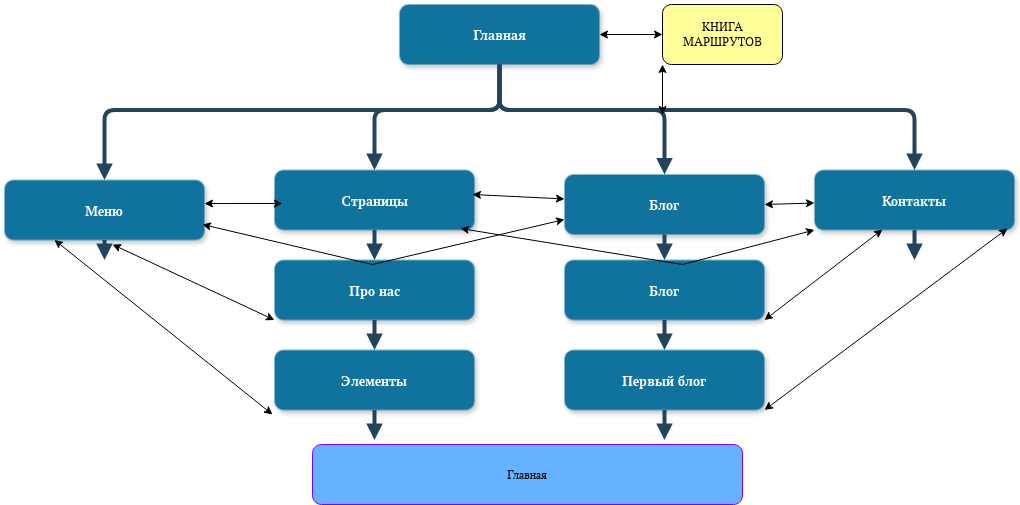

The diagram above was exported from draw.io. Its source (the exported page's mxGraphModel, read from the mxfile embedded in the PNG):
<mxGraphModel dx="1434" dy="750" grid="1" gridSize="10" guides="1" tooltips="1" connect="1" arrows="1" fold="1" page="1" pageScale="1.5" pageWidth="1169" pageHeight="827" background="none" math="0" shadow="0">
  <root>
    <mxCell id="0" />
    <mxCell id="1" parent="0" />
    <mxCell id="2" value="Главная " style="rounded=1;fillColor=#10739E;strokeColor=none;shadow=1;gradientColor=none;fontStyle=1;fontColor=#FFFFFF;fontSize=14;" parent="1" vertex="1">
      <mxGeometry x="677" y="450" width="200" height="60" as="geometry" />
    </mxCell>
    <mxCell id="8" value="Меню " style="rounded=1;fillColor=#10739E;strokeColor=none;shadow=1;gradientColor=none;fontStyle=1;fontColor=#FFFFFF;fontSize=14;" parent="1" vertex="1">
      <mxGeometry x="282" y="625.5" width="200" height="60" as="geometry" />
    </mxCell>
    <mxCell id="13" value="Страницы" style="rounded=1;fillColor=#10739E;strokeColor=none;shadow=1;gradientColor=none;fontStyle=1;fontColor=#FFFFFF;fontSize=14;" parent="1" vertex="1">
      <mxGeometry x="552" y="615.5" width="200" height="60" as="geometry" />
    </mxCell>
    <mxCell id="14" value="Про нас " style="rounded=1;fillColor=#10739E;strokeColor=none;shadow=1;gradientColor=none;fontStyle=1;fontColor=#FFFFFF;fontSize=14;" parent="1" vertex="1">
      <mxGeometry x="552" y="705.5" width="200" height="60" as="geometry" />
    </mxCell>
    <mxCell id="15" value="Элементы" style="rounded=1;fillColor=#10739E;strokeColor=none;shadow=1;gradientColor=none;fontStyle=1;fontColor=#FFFFFF;fontSize=14;" parent="1" vertex="1">
      <mxGeometry x="552" y="795.5" width="200" height="60" as="geometry" />
    </mxCell>
    <mxCell id="18" value="Блог" style="rounded=1;fillColor=#10739E;strokeColor=none;shadow=1;gradientColor=none;fontStyle=1;fontColor=#FFFFFF;fontSize=14;" parent="1" vertex="1">
      <mxGeometry x="842" y="620" width="200" height="60" as="geometry" />
    </mxCell>
    <mxCell id="19" value="Блог" style="rounded=1;fillColor=#10739E;strokeColor=none;shadow=1;gradientColor=none;fontStyle=1;fontColor=#FFFFFF;fontSize=14;" parent="1" vertex="1">
      <mxGeometry x="842" y="705.5" width="200" height="60" as="geometry" />
    </mxCell>
    <mxCell id="20" value="Первый блог " style="rounded=1;fillColor=#10739E;strokeColor=none;shadow=1;gradientColor=none;fontStyle=1;fontColor=#FFFFFF;fontSize=14;" parent="1" vertex="1">
      <mxGeometry x="842" y="795.5" width="200" height="60" as="geometry" />
    </mxCell>
    <mxCell id="23" value="Контакты" style="rounded=1;fillColor=#10739E;strokeColor=none;shadow=1;gradientColor=none;fontStyle=1;fontColor=#FFFFFF;fontSize=14;" parent="1" vertex="1">
      <mxGeometry x="1092" y="615.5" width="200" height="60" as="geometry" />
    </mxCell>
    <mxCell id="34" value="" style="edgeStyle=elbowEdgeStyle;elbow=vertical;strokeWidth=4;endArrow=block;endFill=1;fontStyle=1;strokeColor=#23445D;" parent="1" source="2" target="8" edge="1">
      <mxGeometry x="22" y="165.5" width="100" height="100" as="geometry">
        <mxPoint x="690" y="360" as="sourcePoint" />
        <mxPoint x="122" y="165.5" as="targetPoint" />
        <Array as="points">
          <mxPoint x="552" y="555.5" />
        </Array>
      </mxGeometry>
    </mxCell>
    <mxCell id="37" value="" style="edgeStyle=elbowEdgeStyle;elbow=vertical;strokeWidth=4;endArrow=block;endFill=1;fontStyle=1;strokeColor=#23445D;" parent="1" source="2" target="23" edge="1">
      <mxGeometry x="22" y="165.5" width="100" height="100" as="geometry">
        <mxPoint x="690" y="360" as="sourcePoint" />
        <mxPoint x="122" y="165.5" as="targetPoint" />
        <Array as="points">
          <mxPoint x="972" y="555.5" />
        </Array>
      </mxGeometry>
    </mxCell>
    <mxCell id="38" value="" style="edgeStyle=elbowEdgeStyle;elbow=vertical;strokeWidth=4;endArrow=block;endFill=1;fontStyle=1;strokeColor=#23445D;" parent="1" source="8" edge="1">
      <mxGeometry x="62" y="165.5" width="100" height="100" as="geometry">
        <mxPoint x="62" y="265.5" as="sourcePoint" />
        <mxPoint x="382" y="705.5" as="targetPoint" />
      </mxGeometry>
    </mxCell>
    <mxCell id="42" value="" style="edgeStyle=elbowEdgeStyle;elbow=vertical;strokeWidth=4;endArrow=block;endFill=1;fontStyle=1;strokeColor=#23445D;" parent="1" source="13" target="14" edge="1">
      <mxGeometry x="62" y="165.5" width="100" height="100" as="geometry">
        <mxPoint x="62" y="265.5" as="sourcePoint" />
        <mxPoint x="162" y="165.5" as="targetPoint" />
      </mxGeometry>
    </mxCell>
    <mxCell id="43" value="" style="edgeStyle=elbowEdgeStyle;elbow=vertical;strokeWidth=4;endArrow=block;endFill=1;fontStyle=1;strokeColor=#23445D;" parent="1" source="14" target="15" edge="1">
      <mxGeometry x="62" y="175.5" width="100" height="100" as="geometry">
        <mxPoint x="62" y="275.5" as="sourcePoint" />
        <mxPoint x="162" y="175.5" as="targetPoint" />
      </mxGeometry>
    </mxCell>
    <mxCell id="44" value="" style="edgeStyle=elbowEdgeStyle;elbow=vertical;strokeWidth=4;endArrow=block;endFill=1;fontStyle=1;strokeColor=#23445D;" parent="1" source="15" edge="1">
      <mxGeometry x="62" y="185.5" width="100" height="100" as="geometry">
        <mxPoint x="62" y="285.5" as="sourcePoint" />
        <mxPoint x="652" y="885.5" as="targetPoint" />
      </mxGeometry>
    </mxCell>
    <mxCell id="46" value="" style="edgeStyle=elbowEdgeStyle;elbow=vertical;strokeWidth=4;endArrow=block;endFill=1;fontStyle=1;strokeColor=#23445D;" parent="1" source="18" target="19" edge="1">
      <mxGeometry x="72" y="165.5" width="100" height="100" as="geometry">
        <mxPoint x="72" y="265.5" as="sourcePoint" />
        <mxPoint x="172" y="165.5" as="targetPoint" />
      </mxGeometry>
    </mxCell>
    <mxCell id="47" value="" style="edgeStyle=elbowEdgeStyle;elbow=vertical;strokeWidth=4;endArrow=block;endFill=1;fontStyle=1;strokeColor=#23445D;" parent="1" source="19" target="20" edge="1">
      <mxGeometry x="72" y="175.5" width="100" height="100" as="geometry">
        <mxPoint x="72" y="275.5" as="sourcePoint" />
        <mxPoint x="172" y="175.5" as="targetPoint" />
      </mxGeometry>
    </mxCell>
    <mxCell id="48" value="" style="edgeStyle=elbowEdgeStyle;elbow=vertical;strokeWidth=4;endArrow=block;endFill=1;fontStyle=1;strokeColor=#23445D;" parent="1" source="20" edge="1">
      <mxGeometry x="72" y="185.5" width="100" height="100" as="geometry">
        <mxPoint x="72" y="285.5" as="sourcePoint" />
        <mxPoint x="942" y="885.5" as="targetPoint" />
      </mxGeometry>
    </mxCell>
    <mxCell id="50" value="" style="edgeStyle=elbowEdgeStyle;elbow=vertical;strokeWidth=4;endArrow=block;endFill=1;fontStyle=1;strokeColor=#23445D;" parent="1" source="23" edge="1">
      <mxGeometry x="72" y="165.5" width="100" height="100" as="geometry">
        <mxPoint x="72" y="265.5" as="sourcePoint" />
        <mxPoint x="1192" y="705.5" as="targetPoint" />
      </mxGeometry>
    </mxCell>
    <mxCell id="54" value="" style="edgeStyle=elbowEdgeStyle;elbow=vertical;strokeWidth=4;endArrow=block;endFill=1;fontStyle=1;strokeColor=#23445D;" parent="1" source="2" target="13" edge="1">
      <mxGeometry x="22" y="165.5" width="100" height="100" as="geometry">
        <mxPoint x="652" y="360" as="sourcePoint" />
        <mxPoint x="122" y="165.5" as="targetPoint" />
        <Array as="points">
          <mxPoint x="652" y="555.5" />
        </Array>
      </mxGeometry>
    </mxCell>
    <mxCell id="55" value="" style="edgeStyle=elbowEdgeStyle;elbow=vertical;strokeWidth=4;endArrow=block;endFill=1;fontStyle=1;strokeColor=#23445D;" parent="1" source="2" target="18" edge="1">
      <mxGeometry x="22" y="165.5" width="100" height="100" as="geometry">
        <mxPoint x="690" y="360" as="sourcePoint" />
        <mxPoint x="122" y="165.5" as="targetPoint" />
        <Array as="points">
          <mxPoint x="942" y="555.5" />
        </Array>
      </mxGeometry>
    </mxCell>
    <mxCell id="ev6-65QE4elRf1AIjXQW-56" value="" style="endArrow=classic;startArrow=classic;html=1;rounded=0;exitX=1;exitY=0.5;exitDx=0;exitDy=0;" edge="1" parent="1" source="18" target="23">
      <mxGeometry width="50" height="50" relative="1" as="geometry">
        <mxPoint x="720" y="630" as="sourcePoint" />
        <mxPoint x="770" y="580" as="targetPoint" />
      </mxGeometry>
    </mxCell>
    <mxCell id="ev6-65QE4elRf1AIjXQW-57" value="" style="endArrow=classic;startArrow=classic;html=1;rounded=0;exitX=0.99;exitY=0.408;exitDx=0;exitDy=0;exitPerimeter=0;entryX=0;entryY=0.408;entryDx=0;entryDy=0;entryPerimeter=0;" edge="1" parent="1" source="13" target="18">
      <mxGeometry width="50" height="50" relative="1" as="geometry">
        <mxPoint x="720" y="630" as="sourcePoint" />
        <mxPoint x="840" y="630" as="targetPoint" />
      </mxGeometry>
    </mxCell>
    <mxCell id="ev6-65QE4elRf1AIjXQW-58" value="" style="endArrow=classic;startArrow=classic;html=1;rounded=0;exitX=1;exitY=0.392;exitDx=0;exitDy=0;exitPerimeter=0;" edge="1" parent="1" source="8">
      <mxGeometry width="50" height="50" relative="1" as="geometry">
        <mxPoint x="720" y="630" as="sourcePoint" />
        <mxPoint x="560" y="649" as="targetPoint" />
      </mxGeometry>
    </mxCell>
    <mxCell id="ev6-65QE4elRf1AIjXQW-59" value="" style="endArrow=classic;startArrow=classic;html=1;rounded=0;exitX=0;exitY=0.75;exitDx=0;exitDy=0;" edge="1" parent="1" source="18">
      <mxGeometry width="50" height="50" relative="1" as="geometry">
        <mxPoint x="720" y="630" as="sourcePoint" />
        <mxPoint x="480" y="670" as="targetPoint" />
        <Array as="points">
          <mxPoint x="650" y="710" />
        </Array>
      </mxGeometry>
    </mxCell>
    <mxCell id="ev6-65QE4elRf1AIjXQW-60" value="" style="endArrow=classic;startArrow=classic;html=1;rounded=0;entryX=0;entryY=1;entryDx=0;entryDy=0;exitX=0.93;exitY=0.975;exitDx=0;exitDy=0;exitPerimeter=0;" edge="1" parent="1" source="13" target="23">
      <mxGeometry width="50" height="50" relative="1" as="geometry">
        <mxPoint x="720" y="630" as="sourcePoint" />
        <mxPoint x="770" y="580" as="targetPoint" />
        <Array as="points">
          <mxPoint x="960" y="710" />
        </Array>
      </mxGeometry>
    </mxCell>
    <mxCell id="ev6-65QE4elRf1AIjXQW-61" value="" style="endArrow=classic;startArrow=classic;html=1;rounded=0;entryX=0;entryY=1;entryDx=0;entryDy=0;" edge="1" parent="1" target="14">
      <mxGeometry width="50" height="50" relative="1" as="geometry">
        <mxPoint x="390" y="690" as="sourcePoint" />
        <mxPoint x="770" y="580" as="targetPoint" />
      </mxGeometry>
    </mxCell>
    <mxCell id="ev6-65QE4elRf1AIjXQW-62" value="" style="endArrow=classic;startArrow=classic;html=1;rounded=0;exitX=0.25;exitY=1;exitDx=0;exitDy=0;" edge="1" parent="1" source="8">
      <mxGeometry width="50" height="50" relative="1" as="geometry">
        <mxPoint x="720" y="630" as="sourcePoint" />
        <mxPoint x="550" y="860" as="targetPoint" />
      </mxGeometry>
    </mxCell>
    <mxCell id="ev6-65QE4elRf1AIjXQW-63" value="" style="endArrow=classic;startArrow=classic;html=1;rounded=0;entryX=0.965;entryY=0.975;entryDx=0;entryDy=0;entryPerimeter=0;exitX=1;exitY=1;exitDx=0;exitDy=0;" edge="1" parent="1" source="20" target="23">
      <mxGeometry width="50" height="50" relative="1" as="geometry">
        <mxPoint x="720" y="630" as="sourcePoint" />
        <mxPoint x="770" y="580" as="targetPoint" />
      </mxGeometry>
    </mxCell>
    <mxCell id="ev6-65QE4elRf1AIjXQW-64" value="" style="endArrow=classic;startArrow=classic;html=1;rounded=0;entryX=0.34;entryY=0.992;entryDx=0;entryDy=0;entryPerimeter=0;exitX=1;exitY=1;exitDx=0;exitDy=0;" edge="1" parent="1" source="19" target="23">
      <mxGeometry width="50" height="50" relative="1" as="geometry">
        <mxPoint x="720" y="630" as="sourcePoint" />
        <mxPoint x="770" y="580" as="targetPoint" />
      </mxGeometry>
    </mxCell>
    <mxCell id="ev6-65QE4elRf1AIjXQW-65" value="Главная" style="rounded=1;whiteSpace=wrap;html=1;fillColor=#66B2FF;strokeColor=#7F00FF;" vertex="1" parent="1">
      <mxGeometry x="590" y="890" width="430" height="60" as="geometry" />
    </mxCell>
    <mxCell id="ev6-65QE4elRf1AIjXQW-68" value="КНИГА МАРШРУТОВ" style="rounded=1;whiteSpace=wrap;html=1;fillColor=#FFFF99;" vertex="1" parent="1">
      <mxGeometry x="940" y="450" width="120" height="60" as="geometry" />
    </mxCell>
    <mxCell id="ev6-65QE4elRf1AIjXQW-69" value="" style="endArrow=classic;startArrow=classic;html=1;rounded=0;entryX=0;entryY=0.5;entryDx=0;entryDy=0;" edge="1" parent="1" source="2" target="ev6-65QE4elRf1AIjXQW-68">
      <mxGeometry width="50" height="50" relative="1" as="geometry">
        <mxPoint x="720" y="660" as="sourcePoint" />
        <mxPoint x="770" y="610" as="targetPoint" />
      </mxGeometry>
    </mxCell>
    <mxCell id="ev6-65QE4elRf1AIjXQW-70" value="" style="endArrow=classic;startArrow=classic;html=1;rounded=0;entryX=0;entryY=1;entryDx=0;entryDy=0;" edge="1" parent="1" target="ev6-65QE4elRf1AIjXQW-68">
      <mxGeometry width="50" height="50" relative="1" as="geometry">
        <mxPoint x="940" y="560" as="sourcePoint" />
        <mxPoint x="770" y="610" as="targetPoint" />
      </mxGeometry>
    </mxCell>
  </root>
</mxGraphModel>